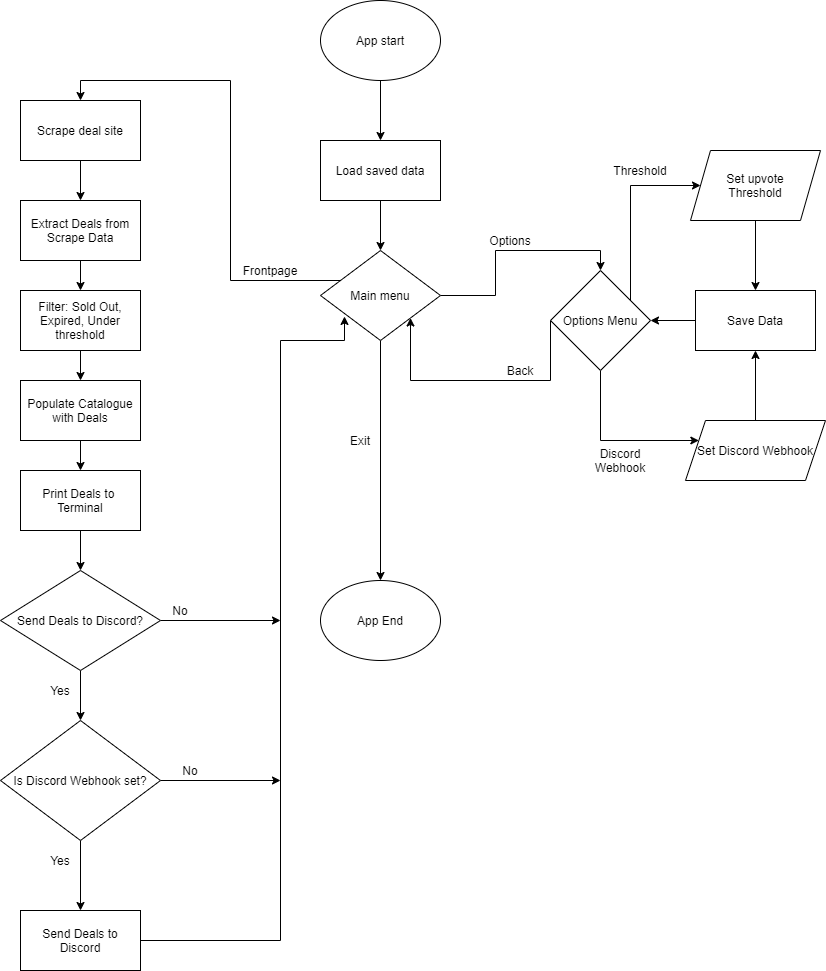

The diagram above was exported from draw.io. Its source (the exported page's mxGraphModel, read from the mxfile embedded in the PNG):
<mxGraphModel dx="1125" dy="1108" grid="1" gridSize="10" guides="1" tooltips="1" connect="1" arrows="1" fold="1" page="1" pageScale="1" pageWidth="850" pageHeight="1100" math="0" shadow="0">
  <root>
    <mxCell id="0" />
    <mxCell id="1" parent="0" />
    <mxCell id="rhqdDZTSK4d6UgbSey4S-38" style="edgeStyle=orthogonalEdgeStyle;rounded=0;orthogonalLoop=1;jettySize=auto;html=1;" edge="1" parent="1" source="rhqdDZTSK4d6UgbSey4S-1" target="rhqdDZTSK4d6UgbSey4S-37">
      <mxGeometry relative="1" as="geometry" />
    </mxCell>
    <mxCell id="rhqdDZTSK4d6UgbSey4S-1" value="App start" style="ellipse;whiteSpace=wrap;html=1;" vertex="1" parent="1">
      <mxGeometry x="330" y="30" width="120" height="80" as="geometry" />
    </mxCell>
    <mxCell id="rhqdDZTSK4d6UgbSey4S-32" style="edgeStyle=orthogonalEdgeStyle;rounded=0;orthogonalLoop=1;jettySize=auto;html=1;entryX=0.5;entryY=0;entryDx=0;entryDy=0;" edge="1" parent="1" source="rhqdDZTSK4d6UgbSey4S-2" target="rhqdDZTSK4d6UgbSey4S-48">
      <mxGeometry relative="1" as="geometry" />
    </mxCell>
    <mxCell id="rhqdDZTSK4d6UgbSey4S-2" value="Scrape deal site" style="rounded=0;whiteSpace=wrap;html=1;" vertex="1" parent="1">
      <mxGeometry x="30" y="130" width="120" height="60" as="geometry" />
    </mxCell>
    <mxCell id="rhqdDZTSK4d6UgbSey4S-14" style="edgeStyle=orthogonalEdgeStyle;rounded=0;orthogonalLoop=1;jettySize=auto;html=1;entryX=0.5;entryY=0;entryDx=0;entryDy=0;" edge="1" parent="1" source="rhqdDZTSK4d6UgbSey4S-3" target="rhqdDZTSK4d6UgbSey4S-8">
      <mxGeometry relative="1" as="geometry" />
    </mxCell>
    <mxCell id="rhqdDZTSK4d6UgbSey4S-21" style="edgeStyle=orthogonalEdgeStyle;rounded=0;orthogonalLoop=1;jettySize=auto;html=1;entryX=0.5;entryY=0;entryDx=0;entryDy=0;" edge="1" parent="1" source="rhqdDZTSK4d6UgbSey4S-3" target="rhqdDZTSK4d6UgbSey4S-2">
      <mxGeometry relative="1" as="geometry">
        <Array as="points">
          <mxPoint x="240" y="310" />
          <mxPoint x="240" y="110" />
          <mxPoint x="90" y="110" />
        </Array>
      </mxGeometry>
    </mxCell>
    <mxCell id="rhqdDZTSK4d6UgbSey4S-23" style="edgeStyle=orthogonalEdgeStyle;rounded=0;orthogonalLoop=1;jettySize=auto;html=1;" edge="1" parent="1" source="rhqdDZTSK4d6UgbSey4S-3" target="rhqdDZTSK4d6UgbSey4S-22">
      <mxGeometry relative="1" as="geometry" />
    </mxCell>
    <mxCell id="rhqdDZTSK4d6UgbSey4S-3" value="Main menu" style="rhombus;whiteSpace=wrap;html=1;" vertex="1" parent="1">
      <mxGeometry x="330" y="280" width="120" height="90" as="geometry" />
    </mxCell>
    <mxCell id="rhqdDZTSK4d6UgbSey4S-7" value="Options" style="text;html=1;strokeColor=none;fillColor=none;align=center;verticalAlign=middle;whiteSpace=wrap;rounded=0;" vertex="1" parent="1">
      <mxGeometry x="500" y="260" width="40" height="20" as="geometry" />
    </mxCell>
    <mxCell id="rhqdDZTSK4d6UgbSey4S-15" style="edgeStyle=orthogonalEdgeStyle;rounded=0;orthogonalLoop=1;jettySize=auto;html=1;entryX=0;entryY=0.5;entryDx=0;entryDy=0;" edge="1" parent="1" source="rhqdDZTSK4d6UgbSey4S-8" target="rhqdDZTSK4d6UgbSey4S-12">
      <mxGeometry relative="1" as="geometry">
        <Array as="points">
          <mxPoint x="640" y="215" />
        </Array>
      </mxGeometry>
    </mxCell>
    <mxCell id="rhqdDZTSK4d6UgbSey4S-17" style="edgeStyle=orthogonalEdgeStyle;rounded=0;orthogonalLoop=1;jettySize=auto;html=1;" edge="1" parent="1" source="rhqdDZTSK4d6UgbSey4S-8" target="rhqdDZTSK4d6UgbSey4S-13">
      <mxGeometry relative="1" as="geometry">
        <Array as="points">
          <mxPoint x="610" y="470" />
        </Array>
      </mxGeometry>
    </mxCell>
    <mxCell id="rhqdDZTSK4d6UgbSey4S-19" style="edgeStyle=orthogonalEdgeStyle;rounded=0;orthogonalLoop=1;jettySize=auto;html=1;" edge="1" parent="1" source="rhqdDZTSK4d6UgbSey4S-8" target="rhqdDZTSK4d6UgbSey4S-3">
      <mxGeometry relative="1" as="geometry">
        <Array as="points">
          <mxPoint x="560" y="410" />
          <mxPoint x="420" y="410" />
        </Array>
      </mxGeometry>
    </mxCell>
    <mxCell id="rhqdDZTSK4d6UgbSey4S-8" value="Options Menu" style="rhombus;whiteSpace=wrap;html=1;" vertex="1" parent="1">
      <mxGeometry x="560" y="300" width="100" height="100" as="geometry" />
    </mxCell>
    <mxCell id="rhqdDZTSK4d6UgbSey4S-46" style="edgeStyle=orthogonalEdgeStyle;rounded=0;orthogonalLoop=1;jettySize=auto;html=1;" edge="1" parent="1" source="rhqdDZTSK4d6UgbSey4S-12" target="rhqdDZTSK4d6UgbSey4S-43">
      <mxGeometry relative="1" as="geometry" />
    </mxCell>
    <mxCell id="rhqdDZTSK4d6UgbSey4S-12" value="Set upvote&lt;br&gt;Threshold" style="shape=parallelogram;perimeter=parallelogramPerimeter;whiteSpace=wrap;html=1;fixedSize=1;" vertex="1" parent="1">
      <mxGeometry x="700" y="180" width="130" height="70" as="geometry" />
    </mxCell>
    <mxCell id="rhqdDZTSK4d6UgbSey4S-47" style="edgeStyle=orthogonalEdgeStyle;rounded=0;orthogonalLoop=1;jettySize=auto;html=1;entryX=0.5;entryY=1;entryDx=0;entryDy=0;" edge="1" parent="1" source="rhqdDZTSK4d6UgbSey4S-13" target="rhqdDZTSK4d6UgbSey4S-43">
      <mxGeometry relative="1" as="geometry" />
    </mxCell>
    <mxCell id="rhqdDZTSK4d6UgbSey4S-13" value="Set Discord Webhook" style="shape=parallelogram;perimeter=parallelogramPerimeter;whiteSpace=wrap;html=1;fixedSize=1;" vertex="1" parent="1">
      <mxGeometry x="695" y="450" width="140" height="60" as="geometry" />
    </mxCell>
    <mxCell id="rhqdDZTSK4d6UgbSey4S-20" value="Back" style="text;html=1;strokeColor=none;fillColor=none;align=center;verticalAlign=middle;whiteSpace=wrap;rounded=0;" vertex="1" parent="1">
      <mxGeometry x="510" y="390" width="40" height="20" as="geometry" />
    </mxCell>
    <mxCell id="rhqdDZTSK4d6UgbSey4S-22" value="App End" style="ellipse;whiteSpace=wrap;html=1;" vertex="1" parent="1">
      <mxGeometry x="330" y="610" width="120" height="80" as="geometry" />
    </mxCell>
    <mxCell id="rhqdDZTSK4d6UgbSey4S-24" value="Exit" style="text;html=1;strokeColor=none;fillColor=none;align=center;verticalAlign=middle;whiteSpace=wrap;rounded=0;" vertex="1" parent="1">
      <mxGeometry x="350" y="460" width="40" height="20" as="geometry" />
    </mxCell>
    <mxCell id="rhqdDZTSK4d6UgbSey4S-25" value="Frontpage" style="text;html=1;strokeColor=none;fillColor=none;align=center;verticalAlign=middle;whiteSpace=wrap;rounded=0;" vertex="1" parent="1">
      <mxGeometry x="260" y="290" width="40" height="20" as="geometry" />
    </mxCell>
    <mxCell id="rhqdDZTSK4d6UgbSey4S-52" style="edgeStyle=orthogonalEdgeStyle;rounded=0;orthogonalLoop=1;jettySize=auto;html=1;" edge="1" parent="1" source="rhqdDZTSK4d6UgbSey4S-28" target="rhqdDZTSK4d6UgbSey4S-49">
      <mxGeometry relative="1" as="geometry" />
    </mxCell>
    <mxCell id="rhqdDZTSK4d6UgbSey4S-28" value="Filter: Sold Out, Expired, Under threshold" style="rounded=0;whiteSpace=wrap;html=1;" vertex="1" parent="1">
      <mxGeometry x="30" y="320" width="120" height="60" as="geometry" />
    </mxCell>
    <mxCell id="rhqdDZTSK4d6UgbSey4S-34" style="edgeStyle=orthogonalEdgeStyle;rounded=0;orthogonalLoop=1;jettySize=auto;html=1;entryX=0.2;entryY=0.733;entryDx=0;entryDy=0;entryPerimeter=0;" edge="1" parent="1" target="rhqdDZTSK4d6UgbSey4S-3">
      <mxGeometry relative="1" as="geometry">
        <mxPoint x="150" y="960" as="sourcePoint" />
        <mxPoint x="340" y="340" as="targetPoint" />
        <Array as="points">
          <mxPoint x="150" y="970" />
          <mxPoint x="290" y="970" />
          <mxPoint x="290" y="370" />
          <mxPoint x="354" y="370" />
        </Array>
      </mxGeometry>
    </mxCell>
    <mxCell id="rhqdDZTSK4d6UgbSey4S-30" value="Threshold" style="text;html=1;strokeColor=none;fillColor=none;align=center;verticalAlign=middle;whiteSpace=wrap;rounded=0;" vertex="1" parent="1">
      <mxGeometry x="620" y="185" width="60" height="30" as="geometry" />
    </mxCell>
    <mxCell id="rhqdDZTSK4d6UgbSey4S-31" value="Discord Webhook" style="text;html=1;strokeColor=none;fillColor=none;align=center;verticalAlign=middle;whiteSpace=wrap;rounded=0;" vertex="1" parent="1">
      <mxGeometry x="610" y="480" width="40" height="20" as="geometry" />
    </mxCell>
    <mxCell id="rhqdDZTSK4d6UgbSey4S-39" style="edgeStyle=orthogonalEdgeStyle;rounded=0;orthogonalLoop=1;jettySize=auto;html=1;" edge="1" parent="1" source="rhqdDZTSK4d6UgbSey4S-37" target="rhqdDZTSK4d6UgbSey4S-3">
      <mxGeometry relative="1" as="geometry" />
    </mxCell>
    <mxCell id="rhqdDZTSK4d6UgbSey4S-37" value="Load saved data" style="rounded=0;whiteSpace=wrap;html=1;" vertex="1" parent="1">
      <mxGeometry x="330" y="170" width="120" height="60" as="geometry" />
    </mxCell>
    <mxCell id="rhqdDZTSK4d6UgbSey4S-45" style="edgeStyle=orthogonalEdgeStyle;rounded=0;orthogonalLoop=1;jettySize=auto;html=1;" edge="1" parent="1" source="rhqdDZTSK4d6UgbSey4S-43" target="rhqdDZTSK4d6UgbSey4S-8">
      <mxGeometry relative="1" as="geometry" />
    </mxCell>
    <mxCell id="rhqdDZTSK4d6UgbSey4S-43" value="Save Data" style="rounded=0;whiteSpace=wrap;html=1;" vertex="1" parent="1">
      <mxGeometry x="705" y="320" width="120" height="60" as="geometry" />
    </mxCell>
    <mxCell id="rhqdDZTSK4d6UgbSey4S-51" style="edgeStyle=orthogonalEdgeStyle;rounded=0;orthogonalLoop=1;jettySize=auto;html=1;entryX=0.5;entryY=0;entryDx=0;entryDy=0;" edge="1" parent="1" source="rhqdDZTSK4d6UgbSey4S-48" target="rhqdDZTSK4d6UgbSey4S-28">
      <mxGeometry relative="1" as="geometry" />
    </mxCell>
    <mxCell id="rhqdDZTSK4d6UgbSey4S-48" value="Extract Deals from Scrape Data" style="rounded=0;whiteSpace=wrap;html=1;" vertex="1" parent="1">
      <mxGeometry x="30" y="230" width="120" height="60" as="geometry" />
    </mxCell>
    <mxCell id="rhqdDZTSK4d6UgbSey4S-54" style="edgeStyle=orthogonalEdgeStyle;rounded=0;orthogonalLoop=1;jettySize=auto;html=1;" edge="1" parent="1" source="rhqdDZTSK4d6UgbSey4S-49" target="rhqdDZTSK4d6UgbSey4S-53">
      <mxGeometry relative="1" as="geometry" />
    </mxCell>
    <mxCell id="rhqdDZTSK4d6UgbSey4S-49" value="Populate Catalogue&lt;br&gt;with Deals" style="rounded=0;whiteSpace=wrap;html=1;" vertex="1" parent="1">
      <mxGeometry x="30" y="410" width="120" height="60" as="geometry" />
    </mxCell>
    <mxCell id="rhqdDZTSK4d6UgbSey4S-56" style="edgeStyle=orthogonalEdgeStyle;rounded=0;orthogonalLoop=1;jettySize=auto;html=1;" edge="1" parent="1" source="rhqdDZTSK4d6UgbSey4S-53" target="rhqdDZTSK4d6UgbSey4S-55">
      <mxGeometry relative="1" as="geometry" />
    </mxCell>
    <mxCell id="rhqdDZTSK4d6UgbSey4S-53" value="Print Deals to&amp;nbsp;&lt;br&gt;Terminal" style="rounded=0;whiteSpace=wrap;html=1;" vertex="1" parent="1">
      <mxGeometry x="30" y="500" width="120" height="60" as="geometry" />
    </mxCell>
    <mxCell id="rhqdDZTSK4d6UgbSey4S-57" style="edgeStyle=orthogonalEdgeStyle;rounded=0;orthogonalLoop=1;jettySize=auto;html=1;" edge="1" parent="1" source="rhqdDZTSK4d6UgbSey4S-55">
      <mxGeometry relative="1" as="geometry">
        <mxPoint x="290" y="650" as="targetPoint" />
      </mxGeometry>
    </mxCell>
    <mxCell id="rhqdDZTSK4d6UgbSey4S-58" style="edgeStyle=orthogonalEdgeStyle;rounded=0;orthogonalLoop=1;jettySize=auto;html=1;entryX=0.5;entryY=0;entryDx=0;entryDy=0;" edge="1" parent="1" source="rhqdDZTSK4d6UgbSey4S-55" target="rhqdDZTSK4d6UgbSey4S-61">
      <mxGeometry relative="1" as="geometry">
        <mxPoint x="90" y="760" as="targetPoint" />
      </mxGeometry>
    </mxCell>
    <mxCell id="rhqdDZTSK4d6UgbSey4S-55" value="Send Deals to Discord?" style="rhombus;whiteSpace=wrap;html=1;" vertex="1" parent="1">
      <mxGeometry x="10" y="600" width="160" height="100" as="geometry" />
    </mxCell>
    <mxCell id="rhqdDZTSK4d6UgbSey4S-59" value="No" style="text;html=1;strokeColor=none;fillColor=none;align=center;verticalAlign=middle;whiteSpace=wrap;rounded=0;" vertex="1" parent="1">
      <mxGeometry x="170" y="630" width="40" height="20" as="geometry" />
    </mxCell>
    <mxCell id="rhqdDZTSK4d6UgbSey4S-60" value="Yes" style="text;html=1;strokeColor=none;fillColor=none;align=center;verticalAlign=middle;whiteSpace=wrap;rounded=0;" vertex="1" parent="1">
      <mxGeometry x="50" y="710" width="40" height="20" as="geometry" />
    </mxCell>
    <mxCell id="rhqdDZTSK4d6UgbSey4S-63" style="edgeStyle=orthogonalEdgeStyle;rounded=0;orthogonalLoop=1;jettySize=auto;html=1;" edge="1" parent="1" source="rhqdDZTSK4d6UgbSey4S-61">
      <mxGeometry relative="1" as="geometry">
        <mxPoint x="290" y="810" as="targetPoint" />
      </mxGeometry>
    </mxCell>
    <mxCell id="rhqdDZTSK4d6UgbSey4S-65" style="edgeStyle=orthogonalEdgeStyle;rounded=0;orthogonalLoop=1;jettySize=auto;html=1;entryX=0.5;entryY=0;entryDx=0;entryDy=0;" edge="1" parent="1" source="rhqdDZTSK4d6UgbSey4S-61" target="rhqdDZTSK4d6UgbSey4S-62">
      <mxGeometry relative="1" as="geometry" />
    </mxCell>
    <mxCell id="rhqdDZTSK4d6UgbSey4S-61" value="Is Discord Webhook set?" style="rhombus;whiteSpace=wrap;html=1;" vertex="1" parent="1">
      <mxGeometry x="10" y="750" width="160" height="120" as="geometry" />
    </mxCell>
    <mxCell id="rhqdDZTSK4d6UgbSey4S-62" value="Send Deals to Discord" style="rounded=0;whiteSpace=wrap;html=1;" vertex="1" parent="1">
      <mxGeometry x="30" y="940" width="120" height="60" as="geometry" />
    </mxCell>
    <mxCell id="rhqdDZTSK4d6UgbSey4S-64" value="No" style="text;html=1;strokeColor=none;fillColor=none;align=center;verticalAlign=middle;whiteSpace=wrap;rounded=0;" vertex="1" parent="1">
      <mxGeometry x="180" y="790" width="40" height="20" as="geometry" />
    </mxCell>
    <mxCell id="rhqdDZTSK4d6UgbSey4S-66" value="Yes" style="text;html=1;strokeColor=none;fillColor=none;align=center;verticalAlign=middle;whiteSpace=wrap;rounded=0;" vertex="1" parent="1">
      <mxGeometry x="50" y="880" width="40" height="20" as="geometry" />
    </mxCell>
  </root>
</mxGraphModel>